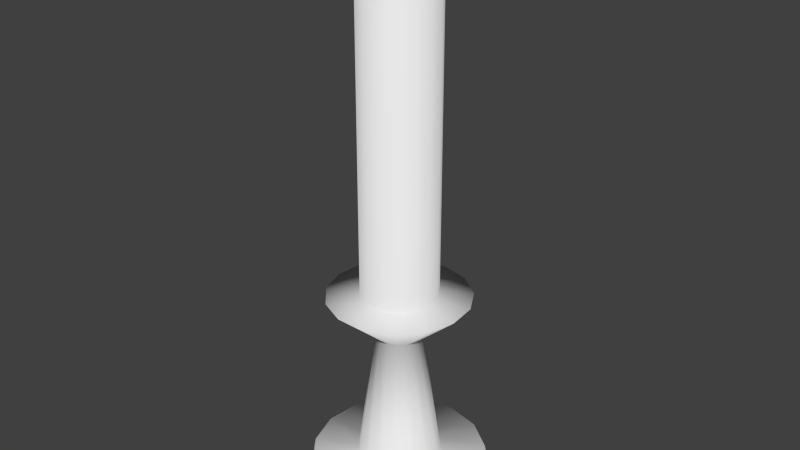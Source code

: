 # Source: Candle.blend  (saved by Blender 2.72.0; exported with 4.5.12 LTS)
import bpy
from mathutils import Matrix  # noqa: F401  (used for matrix-valued properties, if any)

bpy.ops.wm.read_factory_settings(use_empty=True)
scene = bpy.context.scene
scene.name = 'Scene'

# ---- collections
col_collection_1 = bpy.data.collections.new('Collection 1'); scene.collection.children.link(col_collection_1)

# ---- world
world_world = bpy.data.worlds.new('World'); scene.world = world_world
world_world.color = (0.05088, 0.05088, 0.05088)
world_world.use_sun_shadow = False
world_world.sun_shadow_jitter_overblur = 0.0
world_world.cycles.sampling_method = 'MANUAL'
world_world.cycles.sample_map_resolution = 256

# ---- meshes
me_cylinder = bpy.data.meshes.new('Cylinder')
me_cylinder.from_pydata([(-6.502e-08, 1.094, -2.1), (-9.116e-08, 3.576e-08, -2.1), (0.4451, 0.9998, -2.1), (0.8133, 0.7323, -2.1), (1.041, 0.3382, -2.1), (1.088, -0.1144, -2.1), (0.9478, -0.5472, -2.1), (0.6433, -0.8854, -2.1), (0.2275, -1.071, -2.1), (-0.2275, -1.071, -2.1), (-0.6433, -0.8854, -2.1), (-0.9478, -0.5472, -2.1), (-1.088, -0.1144, -2.1), (-1.041, 0.3382, -2.1), (-0.8133, 0.7323, -2.1), (-0.4451, 0.9998, -2.1), (-7.024e-08, 1.024, -1.751), (0.4163, 0.9351, -1.751), (0.7606, 0.6849, -1.751), (0.9734, 0.3163, -1.751), (1.018, -0.107, -1.751), (0.8864, -0.5118, -1.751), (0.6016, -0.8281, -1.751), (0.2128, -1.001, -1.751), (-0.2128, -1.001, -1.751), (-0.6016, -0.8281, -1.751), (-0.8864, -0.5118, -1.751), (-1.018, -0.107, -1.751), (-0.9734, 0.3163, -1.751), (-0.7606, 0.6849, -1.751), (-0.4163, 0.9351, -1.751), (-7.807e-08, 0.494, -1.752), (0.2009, 0.4513, -1.752), (0.3671, 0.3306, -1.752), (0.4698, 0.1527, -1.752), (0.4913, -0.05164, -1.752), (0.4278, -0.247, -1.752), (0.2904, -0.3997, -1.752), (0.1027, -0.4832, -1.752), (-0.1027, -0.4832, -1.752), (-0.2904, -0.3997, -1.752), (-0.4278, -0.247, -1.752), (-0.4913, -0.05164, -1.752), (-0.4698, 0.1527, -1.752), (-0.3671, 0.3306, -1.752), (-0.2009, 0.4513, -1.752), (-1.445e-07, 0.2688, -0.124), (0.1093, 0.2455, -0.124), (0.1997, 0.1798, -0.124), (0.2556, 0.08306, -0.124), (0.2673, -0.02809, -0.124), (0.2328, -0.1344, -0.124), (0.158, -0.2174, -0.124), (0.05588, -0.2629, -0.124), (-0.05588, -0.2629, -0.124), (-0.158, -0.2174, -0.124), (-0.2328, -0.1344, -0.124), (-0.2673, -0.02809, -0.124), (-0.2556, 0.08306, -0.124), (-0.1997, 0.1798, -0.124), (-0.1093, 0.2455, -0.124), (-1.749e-08, 0.83, 0.3701), (0.3376, 0.7582, 0.3701), (0.6168, 0.5554, 0.3701), (0.7893, 0.2565, 0.3701), (0.8254, -0.08675, 0.3701), (0.7188, -0.415, 0.3701), (0.4878, -0.6715, 0.3701), (0.1726, -0.8118, 0.3701), (-0.1726, -0.8118, 0.3701), (-0.4878, -0.6715, 0.3701), (-0.7188, -0.415, 0.3701), (-0.8254, -0.08675, 0.3701), (-0.7893, 0.2565, 0.3701), (-0.6168, 0.5554, 0.3701), (-0.3376, 0.7582, 0.3701), (-1.331e-08, 0.4483, 0.4072), (0.1823, 0.4096, 0.4072), (0.3332, 0.3, 0.4072), (0.4264, 0.1385, 0.4072), (0.4459, -0.04686, 0.4072), (0.3882, -0.2242, 0.4072), (0.2635, -0.3627, 0.4072), (0.09321, -0.4385, 0.4072), (-0.09321, -0.4385, 0.4072), (-0.2635, -0.3627, 0.4072), (-0.3882, -0.2242, 0.4072), (-0.4459, -0.04686, 0.4072), (-0.4264, 0.1385, 0.4072), (-0.3332, 0.3, 0.4072), (-0.1823, 0.4096, 0.4072), (3.895e-07, 0.4483, 4.341), (0.1823, 0.4096, 4.341), (0.3332, 0.3, 4.341), (0.4264, 0.1385, 4.341), (0.4459, -0.04686, 4.341), (0.3882, -0.2242, 4.341), (0.2635, -0.3627, 4.341), (0.09321, -0.4385, 4.341), (-0.09321, -0.4385, 4.341), (-0.2635, -0.3627, 4.341), (-0.3882, -0.2242, 4.341), (-0.4459, -0.04686, 4.341), (-0.4264, 0.1385, 4.341), (-0.3332, 0.3, 4.341), (-0.1823, 0.4096, 4.341), (4.492e-07, 0.02307, 4.368), (0.009385, 0.02108, 4.368), (0.01715, 0.01544, 4.368), (0.02195, 0.00713, 4.368), (0.02295, -0.002412, 4.368), (0.01998, -0.01154, 4.368), (0.01356, -0.01867, 4.368), (0.004798, -0.02257, 4.368), (-0.004797, -0.02257, 4.368), (-0.01356, -0.01867, 4.368), (-0.01998, -0.01154, 4.368), (-0.02295, -0.002412, 4.368), (-0.02194, 0.00713, 4.368), (-0.01715, 0.01544, 4.368), (-0.009385, 0.02108, 4.368), (2.323e-07, 0.01251, 4.564), (0.00509, 0.01143, 4.564), (0.0093, 0.008374, 4.564), (0.0119, 0.003867, 4.564), (0.01245, -0.001308, 4.564), (0.01084, -0.006257, 4.564), (0.007356, -0.01012, 4.564), (0.002602, -0.01224, 4.564), (-0.002602, -0.01224, 4.564), (-0.007356, -0.01012, 4.564), (-0.01084, -0.006257, 4.564), (-0.01245, -0.001308, 4.564), (-0.0119, 0.003867, 4.564), (-0.0093, 0.008374, 4.564), (-0.00509, 0.01143, 4.564), (2.316e-07, -2.856e-09, 4.564)], [], [(2, 17, 18, 3), (3, 18, 19, 4), (4, 19, 20, 5), (5, 20, 21, 6), (6, 21, 22, 7), (7, 22, 23, 8), (8, 23, 24, 9), (9, 24, 25, 10), (10, 25, 26, 11), (11, 26, 27, 12), (12, 27, 28, 13), (13, 28, 29, 14), (14, 29, 30, 15), (15, 30, 16, 0), (16, 30, 45, 31), (46, 61, 62, 47), (30, 29, 44, 45), (29, 28, 43, 44), (28, 27, 42, 43), (27, 26, 41, 42), (26, 25, 40, 41), (25, 24, 39, 40), (24, 23, 38, 39), (23, 22, 37, 38), (22, 21, 36, 37), (21, 20, 35, 36), (20, 19, 34, 35), (19, 18, 33, 34), (18, 17, 32, 33), (17, 16, 31, 32), (45, 60, 46, 31), (44, 59, 60, 45), (43, 58, 59, 44), (42, 57, 58, 43), (41, 56, 57, 42), (40, 55, 56, 41), (39, 54, 55, 40), (38, 53, 54, 39), (37, 52, 53, 38), (36, 51, 52, 37), (35, 50, 51, 36), (34, 49, 50, 35), (33, 48, 49, 34), (0, 16, 17, 2), (32, 47, 48, 33), (60, 75, 61, 46), (59, 74, 75, 60), (58, 73, 74, 59), (57, 72, 73, 58), (56, 71, 72, 57), (55, 70, 71, 56), (54, 69, 70, 55), (53, 68, 69, 54), (52, 67, 68, 53), (51, 66, 67, 52), (50, 65, 66, 51), (49, 64, 65, 50), (48, 63, 64, 49), (47, 62, 63, 48), (61, 75, 90, 76), (76, 90, 105, 91), (75, 74, 89, 90), (74, 73, 88, 89), (73, 72, 87, 88), (72, 71, 86, 87), (71, 70, 85, 86), (70, 69, 84, 85), (69, 68, 83, 84), (68, 67, 82, 83), (67, 66, 81, 82), (66, 65, 80, 81), (65, 64, 79, 80), (64, 63, 78, 79), (63, 62, 77, 78), (62, 61, 76, 77), (91, 105, 120, 106), (90, 89, 104, 105), (89, 88, 103, 104), (88, 87, 102, 103), (87, 86, 101, 102), (86, 85, 100, 101), (85, 84, 99, 100), (84, 83, 98, 99), (83, 82, 97, 98), (82, 81, 96, 97), (81, 80, 95, 96), (80, 79, 94, 95), (79, 78, 93, 94), (78, 77, 92, 93), (77, 76, 91, 92), (106, 120, 135, 121), (105, 104, 119, 120), (104, 103, 118, 119), (103, 102, 117, 118), (102, 101, 116, 117), (101, 100, 115, 116), (100, 99, 114, 115), (99, 98, 113, 114), (98, 97, 112, 113), (97, 96, 111, 112), (96, 95, 110, 111), (95, 94, 109, 110), (94, 93, 108, 109), (93, 92, 107, 108), (92, 91, 106, 107), (120, 119, 134, 135), (119, 118, 133, 134), (118, 117, 132, 133), (117, 116, 131, 132), (116, 115, 130, 131), (115, 114, 129, 130), (114, 113, 128, 129), (113, 112, 127, 128), (112, 111, 126, 127), (111, 110, 125, 126), (110, 109, 124, 125), (109, 108, 123, 124), (108, 107, 122, 123), (107, 106, 121, 122), (121, 135, 136), (135, 134, 136), (134, 133, 136), (133, 132, 136), (132, 131, 136), (131, 130, 136), (130, 129, 136), (129, 128, 136), (128, 127, 136), (127, 126, 136), (126, 125, 136), (125, 124, 136), (124, 123, 136), (123, 122, 136), (122, 121, 136), (14, 15, 1), (15, 0, 1), (13, 14, 1), (12, 13, 1), (11, 12, 1), (10, 11, 1), (9, 10, 1), (8, 9, 1), (7, 8, 1), (6, 7, 1), (5, 6, 1), (4, 5, 1), (3, 4, 1), (2, 3, 1), (0, 2, 1), (31, 46, 47, 32)])
me_cylinder.polygons.foreach_set('use_smooth', [True] * 150)
_uv = me_cylinder.uv_layers.new(name='UVMap')
_uv.uv.foreach_set('vector', [0.6593, 0.819, 0.6523, 0.8085, 0.6623, 0.7989, 0.6723, 0.8072, 0.6723, 0.8072, 0.6623, 0.7989, 0.6692, 0.7865, 0.6816, 0.7917, 0.6816, 0.7917, 0.6692, 0.7865, 0.6722, 0.7721, 0.686, 0.7734, 0.686, 0.7734, 0.6722, 0.7721, 0.6707, 0.757, 0.6848, 0.754, 0.6848, 0.754, 0.6707, 0.757, 0.6646, 0.7424, 0.6776, 0.7351, 0.6776, 0.7351, 0.6646, 0.7424, 0.6541, 0.7299, 0.6647, 0.7187, 0.6647, 0.7187, 0.6541, 0.7299, 0.6399, 0.7208, 0.6469, 0.7065, 0.6469, 0.7065, 0.6399, 0.7208, 0.623, 0.7162, 0.6256, 0.6998, 0.6256, 0.6998, 0.623, 0.7162, 0.6049, 0.7168, 0.6024, 0.6998, 0.6024, 0.6998, 0.6049, 0.7168, 0.5871, 0.723, 0.5794, 0.707, 0.5794, 0.707, 0.5871, 0.723, 0.5714, 0.7348, 0.5588, 0.7211, 0.5588, 0.7211, 0.5714, 0.7348, 0.5592, 0.7516, 0.5424, 0.7413, 0.5424, 0.7413, 0.5592, 0.7516, 0.5513, 0.7735, 0.5312, 0.7661, 0.6282, 0.8305, 0.6256, 0.8179, 0.6401, 0.8148, 0.6442, 0.8264, 0.6401, 0.8148, 0.6256, 0.8179, 0.6268, 0.7982, 0.6344, 0.7971, 0.8974, 0.8697, 0.9083, 0.9203, 0.8941, 0.9211, 0.8871, 0.8688, 0.5513, 0.7735, 0.5592, 0.7516, 0.5853, 0.7633, 0.5825, 0.7751, 0.5592, 0.7516, 0.5714, 0.7348, 0.5915, 0.7534, 0.5853, 0.7633, 0.5714, 0.7348, 0.5871, 0.723, 0.6001, 0.7461, 0.5915, 0.7534, 0.5871, 0.723, 0.6049, 0.7168, 0.6102, 0.7418, 0.6001, 0.7461, 0.6049, 0.7168, 0.623, 0.7162, 0.6207, 0.7408, 0.6102, 0.7418, 0.623, 0.7162, 0.6399, 0.7208, 0.6307, 0.7428, 0.6207, 0.7408, 0.6399, 0.7208, 0.6541, 0.7299, 0.6394, 0.7476, 0.6307, 0.7428, 0.6541, 0.7299, 0.6646, 0.7424, 0.646, 0.7545, 0.6394, 0.7476, 0.6646, 0.7424, 0.6707, 0.757, 0.6501, 0.7627, 0.646, 0.7545, 0.6707, 0.757, 0.6722, 0.7721, 0.6515, 0.7715, 0.6501, 0.7627, 0.6722, 0.7721, 0.6692, 0.7865, 0.6503, 0.78, 0.6515, 0.7715, 0.6692, 0.7865, 0.6623, 0.7989, 0.6467, 0.7874, 0.6503, 0.78, 0.6623, 0.7989, 0.6523, 0.8085, 0.6412, 0.7933, 0.6467, 0.7874, 0.6523, 0.8085, 0.6401, 0.8148, 0.6344, 0.7971, 0.6412, 0.7933, 0.9631, 0.733, 0.9072, 0.8699, 0.8974, 0.8697, 0.9485, 0.7229, 0.7556, 0.6909, 0.7498, 0.8451, 0.7391, 0.8407, 0.7405, 0.6947, 0.7707, 0.6888, 0.761, 0.8487, 0.7498, 0.8451, 0.7556, 0.6909, 0.7858, 0.6879, 0.7725, 0.8517, 0.761, 0.8487, 0.7707, 0.6888, 0.8008, 0.688, 0.7843, 0.8543, 0.7725, 0.8517, 0.7858, 0.6879, 0.8155, 0.6887, 0.7962, 0.8565, 0.7843, 0.8543, 0.8008, 0.688, 0.8302, 0.6901, 0.8082, 0.8585, 0.7962, 0.8565, 0.8155, 0.6887, 0.8448, 0.6919, 0.8201, 0.8603, 0.8082, 0.8585, 0.8302, 0.6901, 0.8594, 0.6942, 0.8318, 0.8619, 0.8201, 0.8603, 0.8448, 0.6919, 0.874, 0.697, 0.8434, 0.8634, 0.8318, 0.8619, 0.8594, 0.6942, 0.8887, 0.7003, 0.8548, 0.8649, 0.8434, 0.8634, 0.874, 0.697, 0.9035, 0.7043, 0.8659, 0.8663, 0.8548, 0.8649, 0.8887, 0.7003, 0.9185, 0.7091, 0.8766, 0.8676, 0.8659, 0.8663, 0.9035, 0.7043, 0.6442, 0.8264, 0.6401, 0.8148, 0.6523, 0.8085, 0.6593, 0.819, 0.9335, 0.7152, 0.8871, 0.8688, 0.8766, 0.8676, 0.9185, 0.7091, 0.9072, 0.8699, 0.9284, 0.9204, 0.9083, 0.9203, 0.8974, 0.8697, 0.7498, 0.8451, 0.7175, 0.9068, 0.6856, 0.8981, 0.7391, 0.8407, 0.761, 0.8487, 0.7391, 0.9125, 0.7175, 0.9068, 0.7498, 0.8451, 0.7725, 0.8517, 0.7573, 0.9166, 0.7391, 0.9125, 0.761, 0.8487, 0.7843, 0.8543, 0.7737, 0.9194, 0.7573, 0.9166, 0.7725, 0.8517, 0.7962, 0.8565, 0.7891, 0.9214, 0.7737, 0.9194, 0.7843, 0.8543, 0.8082, 0.8585, 0.8037, 0.9227, 0.7891, 0.9214, 0.7962, 0.8565, 0.8201, 0.8603, 0.8177, 0.9234, 0.8037, 0.9227, 0.8082, 0.8585, 0.8318, 0.8619, 0.8313, 0.9238, 0.8177, 0.9234, 0.8201, 0.8603, 0.8434, 0.8634, 0.8443, 0.9237, 0.8313, 0.9238, 0.8318, 0.8619, 0.8548, 0.8649, 0.857, 0.9233, 0.8443, 0.9237, 0.8434, 0.8634, 0.8659, 0.8663, 0.8694, 0.9227, 0.857, 0.9233, 0.8548, 0.8649, 0.8766, 0.8676, 0.8816, 0.922, 0.8694, 0.9227, 0.8659, 0.8663, 0.8871, 0.8688, 0.8941, 0.9211, 0.8816, 0.922, 0.8766, 0.8676, 0.9083, 0.9203, 0.9284, 0.9204, 0.9182, 0.9432, 0.9063, 0.9406, 0.323, 0.7464, 0.3344, 0.7464, 0.3344, 0.9867, 0.323, 0.9867, 0.6856, 0.8981, 0.7175, 0.9068, 0.7133, 0.9437, 0.6913, 0.944, 0.7175, 0.9068, 0.7391, 0.9125, 0.7336, 0.9451, 0.7133, 0.9437, 0.7391, 0.9125, 0.7573, 0.9166, 0.7524, 0.9465, 0.7336, 0.9451, 0.7573, 0.9166, 0.7737, 0.9194, 0.7699, 0.9474, 0.7524, 0.9465, 0.7737, 0.9194, 0.7891, 0.9214, 0.7864, 0.9479, 0.7699, 0.9474, 0.7891, 0.9214, 0.8037, 0.9227, 0.802, 0.9479, 0.7864, 0.9479, 0.8037, 0.9227, 0.8177, 0.9234, 0.8168, 0.9475, 0.802, 0.9479, 0.8177, 0.9234, 0.8313, 0.9238, 0.831, 0.9468, 0.8168, 0.9475, 0.8313, 0.9238, 0.8443, 0.9237, 0.8446, 0.9459, 0.831, 0.9468, 0.8443, 0.9237, 0.857, 0.9233, 0.8576, 0.9448, 0.8446, 0.9459, 0.857, 0.9233, 0.8694, 0.9227, 0.8703, 0.9434, 0.8576, 0.9448, 0.8694, 0.9227, 0.8816, 0.922, 0.8825, 0.942, 0.8703, 0.9434, 0.8816, 0.922, 0.8941, 0.9211, 0.8944, 0.9408, 0.8825, 0.942, 0.8941, 0.9211, 0.9083, 0.9203, 0.9063, 0.9406, 0.8944, 0.9408, 0.09032, 0.9941, 0.06433, 0.9998, 0.06394, 0.939, 0.06528, 0.9387, 0.1635, 0.7464, 0.1749, 0.7464, 0.1749, 0.9867, 0.1635, 0.9867, 0.1749, 0.7464, 0.1863, 0.7464, 0.1863, 0.9867, 0.1749, 0.9867, 0.1863, 0.7464, 0.1977, 0.7464, 0.1977, 0.9867, 0.1863, 0.9867, 0.1977, 0.7464, 0.2091, 0.7464, 0.2091, 0.9867, 0.1977, 0.9867, 0.2091, 0.7464, 0.2205, 0.7464, 0.2205, 0.9867, 0.2091, 0.9867, 0.2205, 0.7464, 0.2319, 0.7464, 0.2319, 0.9867, 0.2205, 0.9867, 0.2319, 0.7464, 0.2432, 0.7464, 0.2432, 0.9867, 0.2319, 0.9867, 0.2432, 0.7464, 0.2546, 0.7464, 0.2546, 0.9867, 0.2432, 0.9867, 0.2546, 0.7464, 0.266, 0.7464, 0.266, 0.9867, 0.2546, 0.9867, 0.266, 0.7464, 0.2774, 0.7464, 0.2774, 0.9867, 0.266, 0.9867, 0.2774, 0.7464, 0.2888, 0.7464, 0.2888, 0.9867, 0.2774, 0.9867, 0.2888, 0.7464, 0.3002, 0.7464, 0.3002, 0.9867, 0.2888, 0.9867, 0.3002, 0.7464, 0.3116, 0.7464, 0.3116, 0.9867, 0.3002, 0.9867, 0.3116, 0.7464, 0.323, 0.7464, 0.323, 0.9867, 0.3116, 0.9867, 0.08478, 0.7226, 0.0876, 0.723, 0.07785, 0.7805, 0.07632, 0.7803, 0.06352, 0.9998, 0.03753, 0.9941, 0.06257, 0.9387, 0.0639, 0.939, 0.03753, 0.9941, 0.01608, 0.9784, 0.06146, 0.9379, 0.06257, 0.9387, 0.01608, 0.9784, 0.002878, 0.9553, 0.06078, 0.9367, 0.06146, 0.9379, 0.002878, 0.9553, 0.0001868, 0.9288, 0.06064, 0.9354, 0.06078, 0.9367, 0.0001868, 0.9288, 0.008472, 0.9035, 0.06107, 0.934, 0.06064, 0.9354, 0.008472, 0.9035, 0.02631, 0.8838, 0.06199, 0.933, 0.06107, 0.934, 0.02631, 0.8838, 0.05062, 0.873, 0.06324, 0.9325, 0.06199, 0.933, 0.05062, 0.873, 0.07723, 0.873, 0.06461, 0.9325, 0.06324, 0.9325, 0.07723, 0.873, 0.1015, 0.8838, 0.06586, 0.933, 0.06461, 0.9325, 0.1015, 0.8838, 0.1194, 0.9035, 0.06678, 0.934, 0.06586, 0.933, 0.1194, 0.9035, 0.1277, 0.9288, 0.0672, 0.9354, 0.06678, 0.934, 0.1277, 0.9288, 0.125, 0.9553, 0.06707, 0.9367, 0.0672, 0.9354, 0.125, 0.9553, 0.1118, 0.9784, 0.06639, 0.9379, 0.06707, 0.9367, 0.1118, 0.9784, 0.09032, 0.9941, 0.06528, 0.9387, 0.06639, 0.9379, 0.04498, 0.723, 0.0478, 0.7226, 0.05626, 0.7803, 0.05474, 0.7805, 0.0478, 0.7226, 0.05063, 0.7222, 0.0578, 0.7801, 0.05626, 0.7803, 0.05063, 0.7222, 0.05347, 0.7219, 0.05934, 0.7799, 0.0578, 0.7801, 0.05347, 0.7219, 0.05631, 0.7216, 0.06088, 0.7798, 0.05934, 0.7799, 0.05631, 0.7216, 0.05916, 0.7214, 0.06242, 0.7797, 0.06088, 0.7798, 0.05916, 0.7214, 0.06201, 0.7213, 0.06397, 0.7796, 0.06242, 0.7797, 0.06201, 0.7213, 0.06487, 0.7212, 0.06552, 0.7796, 0.06397, 0.7796, 0.06487, 0.7212, 0.06772, 0.7212, 0.06707, 0.7796, 0.06552, 0.7796, 0.06772, 0.7212, 0.07057, 0.7213, 0.06862, 0.7796, 0.06707, 0.7796, 0.07057, 0.7213, 0.07343, 0.7214, 0.07016, 0.7797, 0.06862, 0.7796, 0.07343, 0.7214, 0.07628, 0.7216, 0.07171, 0.7798, 0.07016, 0.7797, 0.07628, 0.7216, 0.07912, 0.7219, 0.07325, 0.7799, 0.07171, 0.7798, 0.07912, 0.7219, 0.08196, 0.7222, 0.07479, 0.7801, 0.07325, 0.7799, 0.08196, 0.7222, 0.08478, 0.7226, 0.07632, 0.7803, 0.07479, 0.7801, 0.06531, 0.7497, 0.06481, 0.7492, 0.06636, 0.7483, 0.06481, 0.7492, 0.06459, 0.7485, 0.06636, 0.7483, 0.06459, 0.7485, 0.06466, 0.7477, 0.06636, 0.7483, 0.06466, 0.7477, 0.06503, 0.7471, 0.06636, 0.7483, 0.06503, 0.7471, 0.06563, 0.7467, 0.06636, 0.7483, 0.06563, 0.7467, 0.06636, 0.7465, 0.06636, 0.7483, 0.06636, 0.7465, 0.06709, 0.7467, 0.06636, 0.7483, 0.06709, 0.7467, 0.06769, 0.7471, 0.06636, 0.7483, 0.06769, 0.7471, 0.06806, 0.7477, 0.06636, 0.7483, 0.06806, 0.7477, 0.06814, 0.7485, 0.06636, 0.7483, 0.06814, 0.7485, 0.06791, 0.7492, 0.06636, 0.7483, 0.06791, 0.7492, 0.06741, 0.7497, 0.06636, 0.7483, 0.06741, 0.7497, 0.06673, 0.75, 0.06636, 0.7483, 0.06673, 0.75, 0.06599, 0.75, 0.06636, 0.7483, 0.06599, 0.75, 0.06531, 0.7497, 0.06636, 0.7483, 0.5613, 0.8615, 0.5678, 0.8526, 0.5856, 0.8723, 0.5678, 0.8526, 0.5774, 0.8471, 0.5856, 0.8723, 0.559, 0.8723, 0.5613, 0.8615, 0.5856, 0.8723, 0.5613, 0.8831, 0.559, 0.8723, 0.5856, 0.8723, 0.5678, 0.892, 0.5613, 0.8831, 0.5856, 0.8723, 0.5774, 0.8976, 0.5678, 0.892, 0.5856, 0.8723, 0.5884, 0.8987, 0.5774, 0.8976, 0.5856, 0.8723, 0.5989, 0.8953, 0.5884, 0.8987, 0.5856, 0.8723, 0.6071, 0.8879, 0.5989, 0.8953, 0.5856, 0.8723, 0.6116, 0.8778, 0.6071, 0.8879, 0.5856, 0.8723, 0.6116, 0.8668, 0.6116, 0.8778, 0.5856, 0.8723, 0.6071, 0.8567, 0.6116, 0.8668, 0.5856, 0.8723, 0.5989, 0.8493, 0.6071, 0.8567, 0.5856, 0.8723, 0.5884, 0.8459, 0.5989, 0.8493, 0.5856, 0.8723, 0.5774, 0.8471, 0.5884, 0.8459, 0.5856, 0.8723, 0.9485, 0.7229, 0.8974, 0.8697, 0.8871, 0.8688, 0.9335, 0.7152])
me_cylinder.use_remesh_preserve_volume = False
me_cylinder.use_remesh_preserve_attributes = False
me_cylinder.use_mirror_vertex_groups = False
me_cylinder.update()

# ---- objects
ob_candle = bpy.data.objects.new('Candle', me_cylinder)

# ---- transforms, parenting, visibility, modifiers, constraints
ob_candle.location = (0.0, 0.0, 0.0)
ob_candle.lineart.crease_threshold = 0.0

# ---- collection membership
col_collection_1.objects.link(ob_candle)

# ---- scene / render settings (as saved in the file)
scene.frame_start = 1; scene.frame_end = 250; scene.frame_set(1)
scene.render.engine = 'BLENDER_EEVEE_NEXT'
scene.render.resolution_percentage = 50
scene.render.dither_intensity = 0.0
scene.cycles.use_denoising = False
scene.cycles.samples = 10
scene.cycles.sampling_pattern = 'TABULATED_SOBOL'
scene.cycles.light_sampling_threshold = 0.0
scene.cycles.use_adaptive_sampling = False
scene.cycles.use_light_tree = False
scene.cycles.blur_glossy = 0.0
scene.cycles.pixel_filter_type = 'GAUSSIAN'
scene.cycles.sample_clamp_indirect = 0.0
scene.view_settings.view_transform = 'Standard'
bpy.context.view_layer.update()

# ---- added for rendering (the .blend has no active camera and no usable light): camera, sun
cam_auto = bpy.data.cameras.new('AutoCamera')
cam_auto.lens = 50.0
cam_auto.sensor_width = 36.0
cam_auto.clip_end = 1000.0
ob_auto_camera = bpy.data.objects.new('AutoCamera', cam_auto)
scene.collection.objects.link(ob_auto_camera)
ob_auto_camera.location = (6.78795, -8.13358, 6.66223)
ob_auto_camera.rotation_euler = (1.09748, -7.21219e-08, 0.694738)
scene.camera = ob_auto_camera
light_auto_sun = bpy.data.lights.new('AutoSun', 'SUN')
light_auto_sun.energy = 3.0
light_auto_sun.angle = 0.0523599
ob_auto_sun = bpy.data.objects.new('AutoSun', light_auto_sun)
scene.collection.objects.link(ob_auto_sun)
ob_auto_sun.rotation_euler = (0.872665, 0.174533, 0.523599)
bpy.context.view_layer.update()
